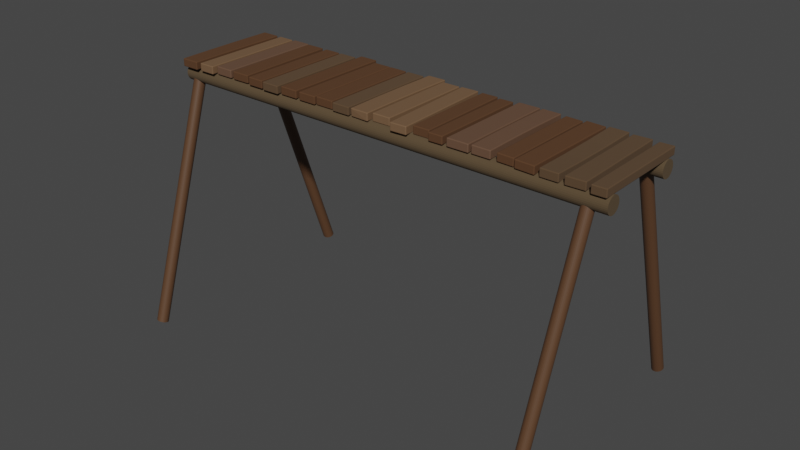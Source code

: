 # Source: Bridge_NoGuard_.blend  (saved by Blender 3.2.14; exported with 4.5.12 LTS)
import bpy
from mathutils import Matrix  # noqa: F401  (used for matrix-valued properties, if any)

bpy.ops.wm.read_factory_settings(use_empty=True)
scene = bpy.context.scene
scene.name = 'Scene'

# ---- collections
col_collection = bpy.data.collections.new('Collection'); scene.collection.children.link(col_collection)

# ---- materials (node trees are filled in below, after node groups)
mat_logsupport = bpy.data.materials.new('LogSupport')
mat_logsupport.use_transparent_shadow = False
mat_planks = bpy.data.materials.new('Planks')
mat_planks.use_transparent_shadow = False
mat_slightold = bpy.data.materials.new('slightold')
mat_slightold.use_transparent_shadow = False
mat_littleold = bpy.data.materials.new('littleold')
mat_littleold.use_transparent_shadow = False
mat_prettyold = bpy.data.materials.new('prettyold')
mat_prettyold.use_transparent_shadow = False
mat_supports = bpy.data.materials.new('Supports')
mat_supports.use_transparent_shadow = False

# ---- material node trees
mat_logsupport.use_nodes = True; mat_logsupport.node_tree.nodes.clear()
_N = mat_logsupport.node_tree.nodes; _L = mat_logsupport.node_tree.links
n0 = _N.new('ShaderNodeBsdfPrincipled'); n0.name = 'Principled BSDF'; n0.location = (10, 300)
n0.distribution = 'GGX'
n0.subsurface_method = 'RANDOM_WALK_SKIN'
n0.inputs[0].default_value = (0.09084, 0.05951, 0.02956, 1.0)
n0.inputs[2].default_value = 1.0
n0.inputs[3].default_value = 1.45
n0.inputs[27].default_value = (0.0, 0.0, 0.0, 1.0)
n0.inputs[28].default_value = 1.0
n1 = _N.new('ShaderNodeOutputMaterial'); n1.name = 'Material Output'; n1.location = (300, 300)
_L.new(n0.outputs[0], n1.inputs[0])
n1.is_active_output = True
mat_planks.use_nodes = True; mat_planks.node_tree.nodes.clear()
_N = mat_planks.node_tree.nodes; _L = mat_planks.node_tree.links
n0 = _N.new('ShaderNodeBsdfPrincipled'); n0.name = 'Principled BSDF'; n0.location = (10, 300)
n0.distribution = 'GGX'
n0.subsurface_method = 'RANDOM_WALK_SKIN'
n0.inputs[0].default_value = (0.09759, 0.04667, 0.02217, 1.0)
n0.inputs[2].default_value = 1.0
n0.inputs[3].default_value = 1.45
n0.inputs[11].default_value = 1.6
n0.inputs[13].default_value = 0.2
n0.inputs[27].default_value = (0.0, 0.0, 0.0, 1.0)
n0.inputs[28].default_value = 1.0
n1 = _N.new('ShaderNodeOutputMaterial'); n1.name = 'Material Output'; n1.location = (300, 300)
_L.new(n0.outputs[0], n1.inputs[0])
n1.is_active_output = True
mat_slightold.use_nodes = True; mat_slightold.node_tree.nodes.clear()
_N = mat_slightold.node_tree.nodes; _L = mat_slightold.node_tree.links
n0 = _N.new('ShaderNodeBsdfPrincipled'); n0.name = 'Principled BSDF'; n0.location = (10, 300)
n0.distribution = 'GGX'
n0.subsurface_method = 'RANDOM_WALK_SKIN'
n0.inputs[0].default_value = (0.1746, 0.0999, 0.05286, 1.0)
n0.inputs[3].default_value = 1.45
n0.inputs[27].default_value = (0.0, 0.0, 0.0, 1.0)
n0.inputs[28].default_value = 1.0
n1 = _N.new('ShaderNodeOutputMaterial'); n1.name = 'Material Output'; n1.location = (300, 300)
_L.new(n0.outputs[0], n1.inputs[0])
n1.is_active_output = True
mat_littleold.use_nodes = True; mat_littleold.node_tree.nodes.clear()
_N = mat_littleold.node_tree.nodes; _L = mat_littleold.node_tree.links
n0 = _N.new('ShaderNodeBsdfPrincipled'); n0.name = 'Principled BSDF'; n0.location = (10, 300)
n0.distribution = 'GGX'
n0.subsurface_method = 'RANDOM_WALK_SKIN'
n0.inputs[0].default_value = (0.1329, 0.07227, 0.04374, 1.0)
n0.inputs[3].default_value = 1.45
n0.inputs[27].default_value = (0.0, 0.0, 0.0, 1.0)
n0.inputs[28].default_value = 1.0
n1 = _N.new('ShaderNodeOutputMaterial'); n1.name = 'Material Output'; n1.location = (300, 300)
_L.new(n0.outputs[0], n1.inputs[0])
n1.is_active_output = True
mat_prettyold.use_nodes = True; mat_prettyold.node_tree.nodes.clear()
_N = mat_prettyold.node_tree.nodes; _L = mat_prettyold.node_tree.links
n0 = _N.new('ShaderNodeBsdfPrincipled'); n0.name = 'Principled BSDF'; n0.location = (10, 300)
n0.distribution = 'GGX'
n0.subsurface_method = 'RANDOM_WALK_SKIN'
n0.inputs[0].default_value = (0.09531, 0.05448, 0.02624, 1.0)
n0.inputs[2].default_value = 1.0
n0.inputs[3].default_value = 1.45
n0.inputs[27].default_value = (0.0, 0.0, 0.0, 1.0)
n0.inputs[28].default_value = 1.0
n1 = _N.new('ShaderNodeOutputMaterial'); n1.name = 'Material Output'; n1.location = (300, 300)
_L.new(n0.outputs[0], n1.inputs[0])
n1.is_active_output = True
mat_supports.use_nodes = True; mat_supports.node_tree.nodes.clear()
_N = mat_supports.node_tree.nodes; _L = mat_supports.node_tree.links
n0 = _N.new('ShaderNodeBsdfPrincipled'); n0.name = 'Principled BSDF'; n0.location = (10, 300)
n0.distribution = 'GGX'
n0.subsurface_method = 'RANDOM_WALK_SKIN'
n0.inputs[0].default_value = (0.09759, 0.04667, 0.02217, 1.0)
n0.inputs[3].default_value = 1.45
n0.inputs[27].default_value = (0.0, 0.0, 0.0, 1.0)
n0.inputs[28].default_value = 1.0
n1 = _N.new('ShaderNodeOutputMaterial'); n1.name = 'Material Output'; n1.location = (300, 300)
_L.new(n0.outputs[0], n1.inputs[0])
n1.is_active_output = True

# ---- world
world_world = bpy.data.worlds.new('World'); scene.world = world_world
world_world.use_nodes = True; world_world.node_tree.nodes.clear()
_N = world_world.node_tree.nodes; _L = world_world.node_tree.links
n0 = _N.new('ShaderNodeOutputWorld'); n0.name = 'World Output'; n0.location = (300, 300)
n1 = _N.new('ShaderNodeBackground'); n1.name = 'Background'; n1.location = (10, 300)
n1.inputs[0].default_value = (0.05088, 0.05088, 0.05088, 1.0)
_L.new(n1.outputs[0], n0.inputs[0])
n0.is_active_output = True
world_world.color = (0.05088, 0.05088, 0.05088)
world_world.use_sun_shadow = False
world_world.sun_shadow_jitter_overblur = 0.0

# ---- meshes
me_cylinder = bpy.data.meshes.new('Cylinder')
me_cylinder.from_pydata([(-1.968e-06, 1.0, -27.06), (2.05e-06, 1.0, 28.16), (0.1951, 0.9808, -27.06), (0.1951, 0.9808, 28.16), (0.3827, 0.9239, -27.06), (0.3827, 0.9239, 28.16), (0.5556, 0.8315, -27.06), (0.5556, 0.8315, 28.16), (0.7071, 0.7071, -27.06), (0.7071, 0.7071, 28.16), (0.8315, 0.5556, -27.06), (0.8315, 0.5556, 28.16), (0.9239, 0.3827, -27.06), (0.9239, 0.3827, 28.16), (0.9808, 0.1951, -27.06), (0.9808, 0.1951, 28.16), (1.0, -4.371e-08, -27.06), (1.0, -4.371e-08, 28.16), (0.9808, -0.1951, -27.06), (0.9808, -0.1951, 28.16), (0.9239, -0.3827, -27.06), (0.9239, -0.3827, 28.16), (0.8315, -0.5556, -27.06), (0.8315, -0.5556, 28.16), (0.7071, -0.7071, -27.06), (0.7071, -0.7071, 28.16), (0.5556, -0.8315, -27.06), (0.5556, -0.8315, 28.16), (0.3827, -0.9239, -27.06), (0.3827, -0.9239, 28.16), (0.1951, -0.9808, -27.06), (0.1951, -0.9808, 28.16), (-2.055e-06, -1.0, -27.06), (1.963e-06, -1.0, 28.16), (-0.1951, -0.9808, -27.06), (-0.1951, -0.9808, 28.16), (-0.3827, -0.9239, -27.06), (-0.3827, -0.9239, 28.16), (-0.5556, -0.8315, -27.06), (-0.5556, -0.8315, 28.16), (-0.7071, -0.7071, -27.06), (-0.7071, -0.7071, 28.16), (-0.8315, -0.5556, -27.06), (-0.8315, -0.5556, 28.16), (-0.9239, -0.3827, -27.06), (-0.9239, -0.3827, 28.16), (-0.9808, -0.1951, -27.06), (-0.9808, -0.1951, 28.16), (-1.0, 1.192e-08, -27.06), (-1.0, 1.192e-08, 28.16), (-0.9808, 0.1951, -27.06), (-0.9808, 0.1951, 28.16), (-0.9239, 0.3827, -27.06), (-0.9239, 0.3827, 28.16), (-0.8315, 0.5556, -27.06), (-0.8315, 0.5556, 28.16), (-0.7071, 0.7071, -27.06), (-0.7071, 0.7071, 28.16), (-0.5556, 0.8315, -27.06), (-0.5556, 0.8315, 28.16), (-0.3827, 0.9239, -27.06), (-0.3827, 0.9239, 28.16), (-0.1951, 0.9808, -27.06), (-0.1951, 0.9808, 28.16)], [], [(0, 1, 3, 2), (2, 3, 5, 4), (4, 5, 7, 6), (6, 7, 9, 8), (8, 9, 11, 10), (10, 11, 13, 12), (12, 13, 15, 14), (14, 15, 17, 16), (16, 17, 19, 18), (18, 19, 21, 20), (20, 21, 23, 22), (22, 23, 25, 24), (24, 25, 27, 26), (26, 27, 29, 28), (28, 29, 31, 30), (30, 31, 33, 32), (32, 33, 35, 34), (34, 35, 37, 36), (36, 37, 39, 38), (38, 39, 41, 40), (40, 41, 43, 42), (42, 43, 45, 44), (44, 45, 47, 46), (46, 47, 49, 48), (48, 49, 51, 50), (50, 51, 53, 52), (52, 53, 55, 54), (54, 55, 57, 56), (56, 57, 59, 58), (58, 59, 61, 60), (3, 1, 63, 61, 59, 57, 55, 53, 51, 49, 47, 45, 43, 41, 39, 37, 35, 33, 31, 29, 27, 25, 23, 21, 19, 17, 15, 13, 11, 9, 7, 5), (60, 61, 63, 62), (62, 63, 1, 0), (0, 2, 4, 6, 8, 10, 12, 14, 16, 18, 20, 22, 24, 26, 28, 30, 32, 34, 36, 38, 40, 42, 44, 46, 48, 50, 52, 54, 56, 58, 60, 62)])
_uv = me_cylinder.uv_layers.new(name='UVMap')
_uv.uv.foreach_set('vector', [1.0, 0.5, 1.0, 1.0, 0.9688, 1.0, 0.9688, 0.5, 0.9688, 0.5, 0.9688, 1.0, 0.9375, 1.0, 0.9375, 0.5, 0.9375, 0.5, 0.9375, 1.0, 0.9062, 1.0, 0.9062, 0.5, 0.9062, 0.5, 0.9062, 1.0, 0.875, 1.0, 0.875, 0.5, 0.875, 0.5, 0.875, 1.0, 0.8438, 1.0, 0.8438, 0.5, 0.8438, 0.5, 0.8438, 1.0, 0.8125, 1.0, 0.8125, 0.5, 0.8125, 0.5, 0.8125, 1.0, 0.7812, 1.0, 0.7812, 0.5, 0.7812, 0.5, 0.7812, 1.0, 0.75, 1.0, 0.75, 0.5, 0.75, 0.5, 0.75, 1.0, 0.7188, 1.0, 0.7188, 0.5, 0.7188, 0.5, 0.7188, 1.0, 0.6875, 1.0, 0.6875, 0.5, 0.6875, 0.5, 0.6875, 1.0, 0.6562, 1.0, 0.6562, 0.5, 0.6562, 0.5, 0.6562, 1.0, 0.625, 1.0, 0.625, 0.5, 0.625, 0.5, 0.625, 1.0, 0.5938, 1.0, 0.5938, 0.5, 0.5938, 0.5, 0.5938, 1.0, 0.5625, 1.0, 0.5625, 0.5, 0.5625, 0.5, 0.5625, 1.0, 0.5312, 1.0, 0.5312, 0.5, 0.5312, 0.5, 0.5312, 1.0, 0.5, 1.0, 0.5, 0.5, 0.5, 0.5, 0.5, 1.0, 0.4688, 1.0, 0.4688, 0.5, 0.4688, 0.5, 0.4688, 1.0, 0.4375, 1.0, 0.4375, 0.5, 0.4375, 0.5, 0.4375, 1.0, 0.4062, 1.0, 0.4062, 0.5, 0.4062, 0.5, 0.4062, 1.0, 0.375, 1.0, 0.375, 0.5, 0.375, 0.5, 0.375, 1.0, 0.3438, 1.0, 0.3438, 0.5, 0.3438, 0.5, 0.3438, 1.0, 0.3125, 1.0, 0.3125, 0.5, 0.3125, 0.5, 0.3125, 1.0, 0.2812, 1.0, 0.2812, 0.5, 0.2812, 0.5, 0.2812, 1.0, 0.25, 1.0, 0.25, 0.5, 0.25, 0.5, 0.25, 1.0, 0.2188, 1.0, 0.2188, 0.5, 0.2188, 0.5, 0.2188, 1.0, 0.1875, 1.0, 0.1875, 0.5, 0.1875, 0.5, 0.1875, 1.0, 0.1562, 1.0, 0.1562, 0.5, 0.1562, 0.5, 0.1562, 1.0, 0.125, 1.0, 0.125, 0.5, 0.125, 0.5, 0.125, 1.0, 0.09375, 1.0, 0.09375, 0.5, 0.09375, 0.5, 0.09375, 1.0, 0.0625, 1.0, 0.0625, 0.5, 0.2968, 0.4854, 0.25, 0.49, 0.2032, 0.4854, 0.1582, 0.4717, 0.1167, 0.4496, 0.08029, 0.4197, 0.05045, 0.3833, 0.02827, 0.3418, 0.01461, 0.2968, 0.01, 0.25, 0.01461, 0.2032, 0.02827, 0.1582, 0.05045, 0.1167, 0.08029, 0.08029, 0.1167, 0.05045, 0.1582, 0.02827, 0.2032, 0.01461, 0.25, 0.01, 0.2968, 0.01461, 0.3418, 0.02827, 0.3833, 0.05045, 0.4197, 0.08029, 0.4496, 0.1167, 0.4717, 0.1582, 0.4854, 0.2032, 0.49, 0.25, 0.4854, 0.2968, 0.4717, 0.3418, 0.4496, 0.3833, 0.4197, 0.4197, 0.3833, 0.4496, 0.3418, 0.4717, 0.0625, 0.5, 0.0625, 1.0, 0.03125, 1.0, 0.03125, 0.5, 0.03125, 0.5, 0.03125, 1.0, 0.0, 1.0, 0.0, 0.5, 0.75, 0.49, 0.7968, 0.4854, 0.8418, 0.4717, 0.8833, 0.4496, 0.9197, 0.4197, 0.9496, 0.3833, 0.9717, 0.3418, 0.9854, 0.2968, 0.99, 0.25, 0.9854, 0.2032, 0.9717, 0.1582, 0.9496, 0.1167, 0.9197, 0.08029, 0.8833, 0.05045, 0.8418, 0.02827, 0.7968, 0.01461, 0.75, 0.01, 0.7032, 0.01461, 0.6582, 0.02827, 0.6167, 0.05045, 0.5803, 0.08029, 0.5504, 0.1167, 0.5283, 0.1582, 0.5146, 0.2032, 0.51, 0.25, 0.5146, 0.2968, 0.5283, 0.3418, 0.5504, 0.3833, 0.5803, 0.4197, 0.6167, 0.4496, 0.6582, 0.4717, 0.7032, 0.4854])
me_cylinder.materials.append(mat_logsupport)
me_cylinder.update()
me_plane = bpy.data.meshes.new('Plane')
me_plane.from_pydata([], [], [])
_uv = me_plane.uv_layers.new(name='UVMap')
_uv.uv.foreach_set('vector', [])
me_plane.update()
me_cube_022 = bpy.data.meshes.new('Cube.022')
me_cube_022.from_pydata([(-1.185, -2.899, -3.227), (-1.185, -2.899, -2.791), (-1.186, 2.815, -3.232), (-1.186, 2.815, -2.797), (-0.4162, -2.899, -3.217), (-0.4162, -2.899, -2.781), (-0.4167, 2.815, -3.219), (-0.4167, 2.815, -2.783), (-25.72, -3.075, -3.216), (-25.72, -3.075, -2.78), (-25.72, 2.815, -3.216), (-25.72, 2.815, -2.78), (-24.69, -3.075, -3.216), (-24.69, -3.075, -2.78), (-24.69, 2.815, -3.216), (-24.69, 2.815, -2.78), (-24.45, -3.019, -3.216), (-24.45, -3.019, -2.78), (-24.45, 2.815, -3.216), (-24.45, 2.815, -2.78), (-23.53, -3.019, -3.216), (-23.53, -3.019, -2.78), (-23.53, 2.815, -3.216), (-23.53, 2.815, -2.78), (-23.4, -2.815, -3.216), (-23.4, -2.815, -2.78), (-23.4, 2.868, -3.216), (-23.4, 2.868, -2.78), (-22.37, -2.815, -3.216), (-22.37, -2.815, -2.78), (-22.36, 2.868, -3.216), (-22.36, 2.868, -2.78), (-22.19, -2.823, -3.216), (-22.19, -2.823, -2.78), (-22.28, 2.807, -3.216), (-22.28, 2.807, -2.78), (-21.16, -2.807, -3.216), (-21.16, -2.807, -2.78), (-21.25, 2.823, -3.216), (-21.25, 2.823, -2.78), (-20.97, -2.893, -3.216), (-20.97, -2.893, -2.78), (-20.97, 2.815, -3.216), (-20.97, 2.815, -2.78), (-20.05, -2.893, -3.216), (-20.05, -2.893, -2.78), (-20.05, 2.815, -3.216), (-20.05, 2.815, -2.78), (-19.92, -2.947, -3.216), (-19.92, -2.947, -2.78), (-19.92, 2.815, -3.216), (-19.92, 2.815, -2.78), (-18.9, -2.947, -3.216), (-18.9, -2.947, -2.78), (-18.9, 2.815, -3.216), (-18.9, 2.815, -2.78), (-18.77, -2.815, -3.216), (-18.77, -2.815, -2.78), (-18.77, 3.152, -3.216), (-18.77, 3.152, -2.78), (-17.74, -2.815, -3.216), (-17.74, -2.815, -2.78), (-17.74, 3.152, -3.216), (-17.74, 3.152, -2.78), (-17.54, -2.815, -3.216), (-17.54, -2.815, -2.78), (-17.54, 2.815, -3.216), (-17.54, 2.815, -2.78), (-16.51, -2.815, -3.216), (-16.51, -2.815, -2.78), (-16.51, 2.815, -3.216), (-16.51, 2.815, -2.78), (-16.46, -2.733, -3.216), (-16.46, -2.733, -2.78), (-16.46, 2.815, -3.216), (-16.46, 2.815, -2.78), (-15.44, -2.733, -3.216), (-15.44, -2.733, -2.78), (-15.45, 2.815, -3.216), (-15.45, 2.815, -2.78), (-15.32, -2.834, -3.216), (-15.32, -2.834, -2.78), (-15.32, 2.815, -3.216), (-15.32, 2.815, -2.78), (-14.3, -2.834, -3.216), (-14.3, -2.834, -2.78), (-14.31, 2.815, -3.216), (-14.31, 2.815, -2.78), (-14.17, -2.775, -3.216), (-14.17, -2.815, -2.78), (-14.17, 3.067, -3.216), (-14.17, 3.067, -2.78), (-13.14, -2.815, -3.216), (-13.14, -2.815, -2.78), (-13.14, 3.067, -3.216), (-13.14, 3.067, -2.78), (-12.99, -2.62, -3.212), (-12.99, -2.62, -2.784), (-13.04, 2.761, -3.212), (-13.04, 2.761, -2.784), (-11.97, -2.61, -3.212), (-11.97, -2.61, -2.784), (-12.02, 2.77, -3.212), (-12.02, 2.77, -2.784), (-11.64, -2.987, -3.216), (-11.64, -2.987, -2.78), (-11.9, 2.795, -3.216), (-11.9, 2.795, -2.78), (-10.71, -2.953, -3.216), (-10.71, -2.953, -2.78), (-10.92, 2.83, -3.216), (-10.92, 2.83, -2.78), (-10.58, -2.625, -3.216), (-10.58, -2.625, -2.78), (-10.65, 2.774, -3.216), (-10.65, 2.774, -2.78), (-9.662, -2.612, -3.215), (-9.662, -2.612, -2.78), (-9.739, 2.787, -3.215), (-9.739, 2.787, -2.779), (-9.559, -2.815, -3.215), (-9.559, -2.815, -2.779), (-9.639, 2.649, -3.214), (-9.559, 2.677, -2.778), (-8.764, -2.815, -3.205), (-8.764, -2.815, -2.769), (-8.764, 2.677, -3.202), (-8.764, 2.677, -2.766), (-8.538, -2.815, -3.203), (-8.538, -2.815, -2.768), (-8.538, 2.815, -3.203), (-8.538, 2.815, -2.767), (-7.346, -2.815, -3.197), (-7.346, -2.815, -2.761), (-7.346, 2.815, -3.196), (-7.346, 2.815, -2.76), (-7.218, -2.775, -3.196), (-7.218, -2.775, -2.76), (-7.218, 2.815, -3.196), (-7.218, 2.815, -2.76), (-6.192, -2.775, -3.196), (-6.192, -2.775, -2.761), (-6.192, 2.815, -3.197), (-6.192, 2.815, -2.762), (-5.891, -2.746, -3.192), (-5.891, -2.746, -2.767), (-5.891, 2.746, -3.192), (-5.891, 2.746, -2.767), (-5.014, -2.746, -3.213), (-5.014, -2.746, -2.788), (-5.015, 2.746, -3.217), (-4.991, 2.751, -2.793), (-4.944, -2.811, -3.223), (-4.944, -2.811, -2.788), (-4.889, 2.899, -3.228), (-4.889, 2.899, -2.792), (-3.921, -2.821, -3.245), (-3.921, -2.821, -2.809), (-3.865, 2.889, -3.249), (-3.865, 2.889, -2.813), (-3.694, -2.815, -3.246), (-3.694, -2.815, -2.81), (-3.761, 2.986, -3.246), (-3.761, 2.986, -2.811), (-2.735, -2.815, -3.246), (-2.735, -2.815, -2.811), (-2.735, 2.986, -3.246), (-2.735, 2.986, -2.811), (-2.464, -2.823, -3.245), (-2.464, -2.823, -2.81), (-2.506, 2.883, -3.25), (-2.506, 2.883, -2.814), (-1.434, -2.807, -3.233), (-1.434, -2.807, -2.797), (-1.525, 2.899, -3.237), (-1.525, 2.899, -2.801), (-3.753, 1.052, -3.29), (-3.731, -0.8816, -3.29), (-3.731, -0.8816, -2.855), (-3.753, 1.052, -2.854), (-2.749, -0.8816, -3.298), (-2.749, 1.052, -3.298), (-2.749, 1.052, -2.863), (-2.749, -0.8816, -2.863), (-7.218, 0.9517, -3.166), (-7.218, -0.9117, -3.166), (-7.218, -0.9117, -2.73), (-7.218, 0.9517, -2.73), (-6.192, -0.9117, -3.167), (-6.192, 0.9517, -3.167), (-6.192, 0.9517, -2.732), (-6.192, -0.9117, -2.732), (-14.21, 1.12, -3.216), (-14.21, -0.8278, -3.216), (-14.21, -0.8545, -2.78), (-14.21, 1.106, -2.78), (-13.18, -0.8545, -3.216), (-13.18, 1.106, -3.216), (-13.18, 1.106, -2.78), (-13.18, -0.8545, -2.78), (-25.75, 0.8518, -3.216), (-25.75, -1.111, -3.216), (-25.75, -1.111, -2.78), (-25.75, 0.8518, -2.78), (-24.72, -1.111, -3.216), (-24.72, 0.8518, -3.216), (-24.72, 0.8518, -2.78), (-24.72, -1.111, -2.78), (-7.218, -1.533, -3.176), (-7.218, -2.154, -3.186), (-6.192, -1.533, -2.741), (-6.192, -2.154, -2.751), (-7.218, -2.154, -2.75), (-7.218, -1.533, -2.74), (-6.192, -2.154, -3.187), (-6.192, -1.533, -3.177)], [], [(0, 1, 3, 2), (2, 3, 7, 6), (6, 7, 5, 4), (4, 5, 1, 0), (2, 6, 4, 0), (7, 3, 1, 5), (200, 203, 11, 10), (10, 11, 15, 14), (204, 207, 13, 12), (12, 13, 9, 8), (201, 204, 12, 8), (207, 202, 9, 13), (16, 17, 19, 18), (18, 19, 23, 22), (22, 23, 21, 20), (20, 21, 17, 16), (18, 22, 20, 16), (23, 19, 17, 21), (24, 25, 27, 26), (26, 27, 31, 30), (30, 31, 29, 28), (28, 29, 25, 24), (26, 30, 28, 24), (31, 27, 25, 29), (32, 33, 35, 34), (34, 35, 39, 38), (38, 39, 37, 36), (36, 37, 33, 32), (34, 38, 36, 32), (39, 35, 33, 37), (40, 41, 43, 42), (42, 43, 47, 46), (46, 47, 45, 44), (44, 45, 41, 40), (42, 46, 44, 40), (47, 43, 41, 45), (48, 49, 51, 50), (50, 51, 55, 54), (54, 55, 53, 52), (52, 53, 49, 48), (50, 54, 52, 48), (55, 51, 49, 53), (56, 57, 59, 58), (58, 59, 63, 62), (62, 63, 61, 60), (60, 61, 57, 56), (58, 62, 60, 56), (63, 59, 57, 61), (64, 65, 67, 66), (66, 67, 71, 70), (70, 71, 69, 68), (68, 69, 65, 64), (66, 70, 68, 64), (71, 67, 65, 69), (72, 73, 75, 74), (74, 75, 79, 78), (78, 79, 77, 76), (76, 77, 73, 72), (74, 78, 76, 72), (79, 75, 73, 77), (80, 81, 83, 82), (82, 83, 87, 86), (86, 87, 85, 84), (84, 85, 81, 80), (82, 86, 84, 80), (87, 83, 81, 85), (192, 195, 91, 90), (90, 91, 95, 94), (196, 199, 93, 92), (92, 93, 89, 88), (193, 196, 92, 88), (199, 194, 89, 93), (96, 97, 99, 98), (98, 99, 103, 102), (102, 103, 101, 100), (100, 101, 97, 96), (98, 102, 100, 96), (103, 99, 97, 101), (104, 105, 107, 106), (106, 107, 111, 110), (110, 111, 109, 108), (108, 109, 105, 104), (106, 110, 108, 104), (111, 107, 105, 109), (112, 113, 115, 114), (114, 115, 119, 118), (118, 119, 117, 116), (116, 117, 113, 112), (114, 118, 116, 112), (119, 115, 113, 117), (120, 121, 123, 122), (122, 123, 127, 126), (126, 127, 125, 124), (124, 125, 121, 120), (122, 126, 124, 120), (127, 123, 121, 125), (128, 129, 131, 130), (130, 131, 135, 134), (134, 135, 133, 132), (132, 133, 129, 128), (130, 134, 132, 128), (135, 131, 129, 133), (184, 187, 139, 138), (138, 139, 143, 142), (214, 211, 141, 140), (140, 141, 137, 136), (209, 214, 140, 136), (211, 212, 137, 141), (144, 145, 147, 146), (146, 147, 151, 150), (150, 151, 149, 148), (148, 149, 145, 144), (146, 150, 148, 144), (151, 147, 145, 149), (152, 153, 155, 154), (154, 155, 159, 158), (158, 159, 157, 156), (156, 157, 153, 152), (154, 158, 156, 152), (159, 155, 153, 157), (176, 179, 163, 162), (162, 163, 167, 166), (180, 183, 165, 164), (164, 165, 161, 160), (177, 180, 164, 160), (183, 178, 161, 165), (168, 169, 171, 170), (170, 171, 175, 174), (174, 175, 173, 172), (172, 173, 169, 168), (170, 174, 172, 168), (175, 171, 169, 173), (167, 163, 179, 182), (182, 179, 178, 183), (162, 166, 181, 176), (176, 181, 180, 177), (166, 167, 182, 181), (181, 182, 183, 180), (160, 161, 178, 177), (177, 178, 179, 176), (143, 139, 187, 190), (190, 187, 186, 191), (138, 142, 189, 184), (184, 189, 188, 185), (142, 143, 190, 189), (189, 190, 191, 188), (208, 213, 186, 185), (185, 186, 187, 184), (95, 91, 195, 198), (198, 195, 194, 199), (90, 94, 197, 192), (192, 197, 196, 193), (94, 95, 198, 197), (197, 198, 199, 196), (88, 89, 194, 193), (193, 194, 195, 192), (15, 11, 203, 206), (206, 203, 202, 207), (10, 14, 205, 200), (200, 205, 204, 201), (14, 15, 206, 205), (205, 206, 207, 204), (8, 9, 202, 201), (201, 202, 203, 200), (136, 137, 212, 209), (209, 212, 213, 208), (191, 186, 213, 210), (210, 213, 212, 211), (185, 188, 215, 208), (208, 215, 214, 209), (188, 191, 210, 215), (215, 210, 211, 214)])
me_cube_022.polygons.foreach_set('material_index', [3, 3, 3, 3, 3, 3, 0, 0, 0, 0, 0, 0, 1, 1, 1, 1, 1, 1, 2, 2, 2, 2, 2, 2, 0, 0, 0, 0, 0, 0, 0, 0, 0, 0, 0, 0, 3, 3, 3, 3, 3, 3, 0, 0, 0, 0, 0, 0, 0, 0, 0, 0, 0, 0, 0, 0, 0, 0, 0, 0, 3, 3, 3, 3, 3, 3, 0, 1, 1, 1, 1, 1, 1, 1, 1, 1, 1, 1, 1, 1, 1, 1, 1, 1, 0, 0, 0, 0, 0, 0, 0, 0, 0, 0, 0, 0, 2, 2, 2, 2, 2, 2, 2, 2, 2, 2, 2, 2, 0, 0, 0, 0, 0, 0, 0, 0, 0, 0, 0, 0, 0, 3, 3, 3, 3, 3, 3, 3, 3, 3, 3, 3, 3, 3, 3, 3, 3, 3, 3, 3, 2, 2, 2, 2, 2, 2, 2, 2, 1, 1, 1, 1, 1, 1, 0, 1, 0, 0, 0, 0, 0, 0, 0, 0, 2, 2, 2, 2, 2, 2, 2, 2])
_uv = me_cube_022.uv_layers.new(name='UVMap')
_uv.uv.foreach_set('vector', [0.375, 0.0, 0.625, 0.0, 0.625, 0.25, 0.375, 0.25, 0.375, 0.25, 0.625, 0.25, 0.625, 0.5, 0.375, 0.5, 0.375, 0.5, 0.625, 0.5, 0.625, 0.75, 0.375, 0.75, 0.375, 0.75, 0.625, 0.75, 0.625, 1.0, 0.375, 1.0, 0.125, 0.5, 0.375, 0.5, 0.375, 0.75, 0.125, 0.75, 0.625, 0.5, 0.875, 0.5, 0.875, 0.75, 0.625, 0.75, 0.375, 0.1667, 0.625, 0.1667, 0.625, 0.25, 0.375, 0.25, 0.375, 0.25, 0.625, 0.25, 0.625, 0.5, 0.375, 0.5, 0.375, 0.6667, 0.625, 0.6667, 0.625, 0.75, 0.375, 0.75, 0.375, 0.75, 0.625, 0.75, 0.625, 1.0, 0.375, 1.0, 0.125, 0.6667, 0.375, 0.6667, 0.375, 0.75, 0.125, 0.75, 0.625, 0.6667, 0.875, 0.6667, 0.875, 0.75, 0.625, 0.75, 0.375, 0.0, 0.625, 0.0, 0.625, 0.25, 0.375, 0.25, 0.375, 0.25, 0.625, 0.25, 0.625, 0.5, 0.375, 0.5, 0.375, 0.5, 0.625, 0.5, 0.625, 0.75, 0.375, 0.75, 0.375, 0.75, 0.625, 0.75, 0.625, 1.0, 0.375, 1.0, 0.125, 0.5, 0.375, 0.5, 0.375, 0.75, 0.125, 0.75, 0.625, 0.5, 0.875, 0.5, 0.875, 0.75, 0.625, 0.75, 0.375, 0.0, 0.625, 0.0, 0.625, 0.25, 0.375, 0.25, 0.375, 0.25, 0.625, 0.25, 0.625, 0.5, 0.375, 0.5, 0.375, 0.5, 0.625, 0.5, 0.625, 0.75, 0.375, 0.75, 0.375, 0.75, 0.625, 0.75, 0.625, 1.0, 0.375, 1.0, 0.125, 0.5, 0.375, 0.5, 0.375, 0.75, 0.125, 0.75, 0.625, 0.5, 0.875, 0.5, 0.875, 0.75, 0.625, 0.75, 0.375, 0.0, 0.625, 0.0, 0.625, 0.25, 0.375, 0.25, 0.375, 0.25, 0.625, 0.25, 0.625, 0.5, 0.375, 0.5, 0.375, 0.5, 0.625, 0.5, 0.625, 0.75, 0.375, 0.75, 0.375, 0.75, 0.625, 0.75, 0.625, 1.0, 0.375, 1.0, 0.125, 0.5, 0.375, 0.5, 0.375, 0.75, 0.125, 0.75, 0.625, 0.5, 0.875, 0.5, 0.875, 0.75, 0.625, 0.75, 0.375, 0.0, 0.625, 0.0, 0.625, 0.25, 0.375, 0.25, 0.375, 0.25, 0.625, 0.25, 0.625, 0.5, 0.375, 0.5, 0.375, 0.5, 0.625, 0.5, 0.625, 0.75, 0.375, 0.75, 0.375, 0.75, 0.625, 0.75, 0.625, 1.0, 0.375, 1.0, 0.125, 0.5, 0.375, 0.5, 0.375, 0.75, 0.125, 0.75, 0.625, 0.5, 0.875, 0.5, 0.875, 0.75, 0.625, 0.75, 0.375, 0.0, 0.625, 0.0, 0.625, 0.25, 0.375, 0.25, 0.375, 0.25, 0.625, 0.25, 0.625, 0.5, 0.375, 0.5, 0.375, 0.5, 0.625, 0.5, 0.625, 0.75, 0.375, 0.75, 0.375, 0.75, 0.625, 0.75, 0.625, 1.0, 0.375, 1.0, 0.125, 0.5, 0.375, 0.5, 0.375, 0.75, 0.125, 0.75, 0.625, 0.5, 0.875, 0.5, 0.875, 0.75, 0.625, 0.75, 0.375, 0.0, 0.625, 0.0, 0.625, 0.25, 0.375, 0.25, 0.375, 0.25, 0.625, 0.25, 0.625, 0.5, 0.375, 0.5, 0.375, 0.5, 0.625, 0.5, 0.625, 0.75, 0.375, 0.75, 0.375, 0.75, 0.625, 0.75, 0.625, 1.0, 0.375, 1.0, 0.125, 0.5, 0.375, 0.5, 0.375, 0.75, 0.125, 0.75, 0.625, 0.5, 0.875, 0.5, 0.875, 0.75, 0.625, 0.75, 0.375, 0.0, 0.625, 0.0, 0.625, 0.25, 0.375, 0.25, 0.375, 0.25, 0.625, 0.25, 0.625, 0.5, 0.375, 0.5, 0.375, 0.5, 0.625, 0.5, 0.625, 0.75, 0.375, 0.75, 0.375, 0.75, 0.625, 0.75, 0.625, 1.0, 0.375, 1.0, 0.125, 0.5, 0.375, 0.5, 0.375, 0.75, 0.125, 0.75, 0.625, 0.5, 0.875, 0.5, 0.875, 0.75, 0.625, 0.75, 0.375, 0.0, 0.625, 0.0, 0.625, 0.25, 0.375, 0.25, 0.375, 0.25, 0.625, 0.25, 0.625, 0.5, 0.375, 0.5, 0.375, 0.5, 0.625, 0.5, 0.625, 0.75, 0.375, 0.75, 0.375, 0.75, 0.625, 0.75, 0.625, 1.0, 0.375, 1.0, 0.125, 0.5, 0.375, 0.5, 0.375, 0.75, 0.125, 0.75, 0.625, 0.5, 0.875, 0.5, 0.875, 0.75, 0.625, 0.75, 0.375, 0.0, 0.625, 0.0, 0.625, 0.25, 0.375, 0.25, 0.375, 0.25, 0.625, 0.25, 0.625, 0.5, 0.375, 0.5, 0.375, 0.5, 0.625, 0.5, 0.625, 0.75, 0.375, 0.75, 0.375, 0.75, 0.625, 0.75, 0.625, 1.0, 0.375, 1.0, 0.125, 0.5, 0.375, 0.5, 0.375, 0.75, 0.125, 0.75, 0.625, 0.5, 0.875, 0.5, 0.875, 0.75, 0.625, 0.75, 0.375, 0.1667, 0.625, 0.1667, 0.625, 0.25, 0.375, 0.25, 0.375, 0.25, 0.625, 0.25, 0.625, 0.5, 0.375, 0.5, 0.375, 0.6667, 0.625, 0.6667, 0.625, 0.75, 0.375, 0.75, 0.375, 0.75, 0.625, 0.75, 0.625, 1.0, 0.375, 1.0, 0.125, 0.6667, 0.375, 0.6667, 0.375, 0.75, 0.125, 0.75, 0.625, 0.6667, 0.875, 0.6667, 0.875, 0.75, 0.625, 0.75, 0.375, 0.0, 0.625, 0.0, 0.625, 0.25, 0.375, 0.25, 0.375, 0.25, 0.625, 0.25, 0.625, 0.5, 0.375, 0.5, 0.375, 0.5, 0.625, 0.5, 0.625, 0.75, 0.375, 0.75, 0.375, 0.75, 0.625, 0.75, 0.625, 1.0, 0.375, 1.0, 0.125, 0.5, 0.375, 0.5, 0.375, 0.75, 0.125, 0.75, 0.625, 0.5, 0.875, 0.5, 0.875, 0.75, 0.625, 0.75, 0.375, 0.0, 0.625, 0.0, 0.625, 0.25, 0.375, 0.25, 0.375, 0.25, 0.625, 0.25, 0.625, 0.5, 0.375, 0.5, 0.375, 0.5, 0.625, 0.5, 0.625, 0.75, 0.375, 0.75, 0.375, 0.75, 0.625, 0.75, 0.625, 1.0, 0.375, 1.0, 0.125, 0.5, 0.375, 0.5, 0.375, 0.75, 0.125, 0.75, 0.625, 0.5, 0.875, 0.5, 0.875, 0.75, 0.625, 0.75, 0.375, 0.0, 0.625, 0.0, 0.625, 0.25, 0.375, 0.25, 0.375, 0.25, 0.625, 0.25, 0.625, 0.5, 0.375, 0.5, 0.375, 0.5, 0.625, 0.5, 0.625, 0.75, 0.375, 0.75, 0.375, 0.75, 0.625, 0.75, 0.625, 1.0, 0.375, 1.0, 0.125, 0.5, 0.375, 0.5, 0.375, 0.75, 0.125, 0.75, 0.625, 0.5, 0.875, 0.5, 0.875, 0.75, 0.625, 0.75, 0.375, 0.0, 0.625, 0.0, 0.625, 0.25, 0.375, 0.25, 0.375, 0.25, 0.625, 0.25, 0.625, 0.5, 0.375, 0.5, 0.375, 0.5, 0.625, 0.5, 0.625, 0.75, 0.375, 0.75, 0.375, 0.75, 0.625, 0.75, 0.625, 1.0, 0.375, 1.0, 0.125, 0.5, 0.375, 0.5, 0.375, 0.75, 0.125, 0.75, 0.625, 0.5, 0.875, 0.5, 0.875, 0.75, 0.625, 0.75, 0.375, 0.0, 0.625, 0.0, 0.625, 0.25, 0.375, 0.25, 0.375, 0.25, 0.625, 0.25, 0.625, 0.5, 0.375, 0.5, 0.375, 0.5, 0.625, 0.5, 0.625, 0.75, 0.375, 0.75, 0.375, 0.75, 0.625, 0.75, 0.625, 1.0, 0.375, 1.0, 0.125, 0.5, 0.375, 0.5, 0.375, 0.75, 0.125, 0.75, 0.625, 0.5, 0.875, 0.5, 0.875, 0.75, 0.625, 0.75, 0.375, 0.1667, 0.625, 0.1667, 0.625, 0.25, 0.375, 0.25, 0.375, 0.25, 0.625, 0.25, 0.625, 0.5, 0.375, 0.5, 0.375, 0.7222, 0.625, 0.7222, 0.625, 0.75, 0.375, 0.75, 0.375, 0.75, 0.625, 0.75, 0.625, 1.0, 0.375, 1.0, 0.125, 0.7222, 0.375, 0.7222, 0.375, 0.75, 0.125, 0.75, 0.625, 0.7222, 0.875, 0.7222, 0.875, 0.75, 0.625, 0.75, 0.375, 0.0, 0.625, 0.0, 0.625, 0.25, 0.375, 0.25, 0.375, 0.25, 0.625, 0.25, 0.625, 0.5, 0.375, 0.5, 0.375, 0.5, 0.625, 0.5, 0.625, 0.75, 0.375, 0.75, 0.375, 0.75, 0.625, 0.75, 0.625, 1.0, 0.375, 1.0, 0.125, 0.5, 0.375, 0.5, 0.375, 0.75, 0.125, 0.75, 0.625, 0.5, 0.875, 0.5, 0.875, 0.75, 0.625, 0.75, 0.375, 0.0, 0.625, 0.0, 0.625, 0.25, 0.375, 0.25, 0.375, 0.25, 0.625, 0.25, 0.625, 0.5, 0.375, 0.5, 0.375, 0.5, 0.625, 0.5, 0.625, 0.75, 0.375, 0.75, 0.375, 0.75, 0.625, 0.75, 0.625, 1.0, 0.375, 1.0, 0.125, 0.5, 0.375, 0.5, 0.375, 0.75, 0.125, 0.75, 0.625, 0.5, 0.875, 0.5, 0.875, 0.75, 0.625, 0.75, 0.375, 0.1667, 0.625, 0.1667, 0.625, 0.25, 0.375, 0.25, 0.375, 0.25, 0.625, 0.25, 0.625, 0.5, 0.375, 0.5, 0.375, 0.6667, 0.625, 0.6667, 0.625, 0.75, 0.375, 0.75, 0.375, 0.75, 0.625, 0.75, 0.625, 1.0, 0.375, 1.0, 0.125, 0.6667, 0.375, 0.6667, 0.375, 0.75, 0.125, 0.75, 0.625, 0.6667, 0.875, 0.6667, 0.875, 0.75, 0.625, 0.75, 0.375, 0.0, 0.625, 0.0, 0.625, 0.25, 0.375, 0.25, 0.375, 0.25, 0.625, 0.25, 0.625, 0.5, 0.375, 0.5, 0.375, 0.5, 0.625, 0.5, 0.625, 0.75, 0.375, 0.75, 0.375, 0.75, 0.625, 0.75, 0.625, 1.0, 0.375, 1.0, 0.125, 0.5, 0.375, 0.5, 0.375, 0.75, 0.125, 0.75, 0.625, 0.5, 0.875, 0.5, 0.875, 0.75, 0.625, 0.75, 0.625, 0.5, 0.875, 0.5, 0.875, 0.5833, 0.625, 0.5833, 0.625, 0.5833, 0.875, 0.5833, 0.875, 0.6667, 0.625, 0.6667, 0.125, 0.5, 0.375, 0.5, 0.375, 0.5833, 0.125, 0.5833, 0.125, 0.5833, 0.375, 0.5833, 0.375, 0.6667, 0.125, 0.6667, 0.375, 0.5, 0.625, 0.5, 0.625, 0.5833, 0.375, 0.5833, 0.375, 0.5833, 0.625, 0.5833, 0.625, 0.6667, 0.375, 0.6667, 0.375, 0.0, 0.625, 0.0, 0.625, 0.08333, 0.375, 0.08333, 0.375, 0.08333, 0.625, 0.08333, 0.625, 0.1667, 0.375, 0.1667, 0.625, 0.5, 0.875, 0.5, 0.875, 0.5833, 0.625, 0.5833, 0.625, 0.5833, 0.875, 0.5833, 0.875, 0.6667, 0.625, 0.6667, 0.125, 0.5, 0.375, 0.5, 0.375, 0.5833, 0.125, 0.5833, 0.125, 0.5833, 0.375, 0.5833, 0.375, 0.6667, 0.125, 0.6667, 0.375, 0.5, 0.625, 0.5, 0.625, 0.5833, 0.375, 0.5833, 0.375, 0.5833, 0.625, 0.5833, 0.625, 0.6667, 0.375, 0.6667, 0.375, 0.05556, 0.625, 0.05556, 0.625, 0.08333, 0.375, 0.08333, 0.375, 0.08333, 0.625, 0.08333, 0.625, 0.1667, 0.375, 0.1667, 0.625, 0.5, 0.875, 0.5, 0.875, 0.5833, 0.625, 0.5833, 0.625, 0.5833, 0.875, 0.5833, 0.875, 0.6667, 0.625, 0.6667, 0.125, 0.5, 0.375, 0.5, 0.375, 0.5833, 0.125, 0.5833, 0.125, 0.5833, 0.375, 0.5833, 0.375, 0.6667, 0.125, 0.6667, 0.375, 0.5, 0.625, 0.5, 0.625, 0.5833, 0.375, 0.5833, 0.375, 0.5833, 0.625, 0.5833, 0.625, 0.6667, 0.375, 0.6667, 0.375, 0.0, 0.625, 0.0, 0.625, 0.08333, 0.375, 0.08333, 0.375, 0.08333, 0.625, 0.08333, 0.625, 0.1667, 0.375, 0.1667, 0.625, 0.5, 0.875, 0.5, 0.875, 0.5833, 0.625, 0.5833, 0.625, 0.5833, 0.875, 0.5833, 0.875, 0.6667, 0.625, 0.6667, 0.125, 0.5, 0.375, 0.5, 0.375, 0.5833, 0.125, 0.5833, 0.125, 0.5833, 0.375, 0.5833, 0.375, 0.6667, 0.125, 0.6667, 0.375, 0.5, 0.625, 0.5, 0.625, 0.5833, 0.375, 0.5833, 0.375, 0.5833, 0.625, 0.5833, 0.625, 0.6667, 0.375, 0.6667, 0.375, 0.0, 0.625, 0.0, 0.625, 0.08333, 0.375, 0.08333, 0.375, 0.08333, 0.625, 0.08333, 0.625, 0.1667, 0.375, 0.1667, 0.375, 0.0, 0.625, 0.0, 0.625, 0.02778, 0.375, 0.02778, 0.375, 0.02778, 0.625, 0.02778, 0.625, 0.05556, 0.375, 0.05556, 0.625, 0.6667, 0.875, 0.6667, 0.875, 0.6944, 0.625, 0.6944, 0.625, 0.6944, 0.875, 0.6944, 0.875, 0.7222, 0.625, 0.7222, 0.125, 0.6667, 0.375, 0.6667, 0.375, 0.6944, 0.125, 0.6944, 0.125, 0.6944, 0.375, 0.6944, 0.375, 0.7222, 0.125, 0.7222, 0.375, 0.6667, 0.625, 0.6667, 0.625, 0.6944, 0.375, 0.6944, 0.375, 0.6944, 0.625, 0.6944, 0.625, 0.7222, 0.375, 0.7222])
me_cube_022.materials.append(mat_planks)
me_cube_022.materials.append(mat_slightold)
me_cube_022.materials.append(mat_littleold)
me_cube_022.materials.append(mat_prettyold)
me_cube_022.update()
me_cylinder_002 = bpy.data.meshes.new('Cylinder.002')
me_cylinder_002.from_pydata([(3.919, 14.62, -38.53), (0.0, 1.226, 1.344), (4.114, 14.61, -38.54), (0.1951, 1.207, 1.339), (4.302, 14.55, -38.55), (0.3827, 1.153, 1.323), (4.475, 14.46, -38.58), (0.5556, 1.064, 1.298), (4.626, 14.34, -38.61), (0.7071, 0.9444, 1.263), (4.75, 14.2, -38.66), (0.8315, 0.7988, 1.221), (4.843, 14.03, -38.7), (0.9239, 0.6328, 1.173), (4.9, 13.85, -38.76), (0.9808, 0.4526, 1.121), (4.919, 13.66, -38.81), (1.0, 0.2652, 1.066), (4.9, 13.48, -38.86), (0.9808, 0.07775, 1.012), (4.843, 13.3, -38.92), (0.9239, -0.1025, 0.9601), (4.75, 13.13, -38.97), (0.8315, -0.2685, 0.912), (4.626, 12.98, -39.01), (0.7071, -0.4141, 0.8699), (4.475, 12.86, -39.04), (0.5556, -0.5336, 0.8353), (4.302, 12.78, -39.07), (0.3827, -0.6223, 0.8096), (4.114, 12.72, -39.08), (0.1951, -0.677, 0.7938), (3.919, 12.7, -39.09), (-8.742e-08, -0.6954, 0.7885), (3.724, 12.72, -39.08), (-0.1951, -0.677, 0.7938), (3.536, 12.78, -39.07), (-0.3827, -0.6223, 0.8096), (3.363, 12.86, -39.04), (-0.5556, -0.5336, 0.8353), (3.212, 12.98, -39.01), (-0.7071, -0.4141, 0.8699), (3.088, 13.13, -38.97), (-0.8315, -0.2685, 0.912), (2.995, 13.3, -38.92), (-0.9239, -0.1025, 0.9601), (2.938, 13.48, -38.86), (-0.9808, 0.07775, 1.012), (2.919, 13.66, -38.81), (-1.0, 0.2652, 1.066), (2.938, 13.85, -38.76), (-0.9808, 0.4526, 1.121), (2.995, 14.03, -38.7), (-0.9239, 0.6328, 1.173), (3.088, 14.2, -38.66), (-0.8315, 0.7988, 1.221), (3.212, 14.34, -38.61), (-0.7071, 0.9444, 1.263), (3.363, 14.46, -38.58), (-0.5556, 1.064, 1.298), (3.536, 14.55, -38.55), (-0.3827, 1.153, 1.323), (3.724, 14.61, -38.54), (-0.1951, 1.207, 1.339)], [], [(0, 1, 3, 2), (2, 3, 5, 4), (4, 5, 7, 6), (6, 7, 9, 8), (8, 9, 11, 10), (10, 11, 13, 12), (12, 13, 15, 14), (14, 15, 17, 16), (16, 17, 19, 18), (18, 19, 21, 20), (20, 21, 23, 22), (22, 23, 25, 24), (24, 25, 27, 26), (26, 27, 29, 28), (28, 29, 31, 30), (30, 31, 33, 32), (32, 33, 35, 34), (34, 35, 37, 36), (36, 37, 39, 38), (38, 39, 41, 40), (40, 41, 43, 42), (42, 43, 45, 44), (44, 45, 47, 46), (46, 47, 49, 48), (48, 49, 51, 50), (50, 51, 53, 52), (52, 53, 55, 54), (54, 55, 57, 56), (56, 57, 59, 58), (58, 59, 61, 60), (3, 1, 63, 61, 59, 57, 55, 53, 51, 49, 47, 45, 43, 41, 39, 37, 35, 33, 31, 29, 27, 25, 23, 21, 19, 17, 15, 13, 11, 9, 7, 5), (60, 61, 63, 62), (62, 63, 1, 0), (0, 2, 4, 6, 8, 10, 12, 14, 16, 18, 20, 22, 24, 26, 28, 30, 32, 34, 36, 38, 40, 42, 44, 46, 48, 50, 52, 54, 56, 58, 60, 62)])
_uv = me_cylinder_002.uv_layers.new(name='UVMap')
_uv.uv.foreach_set('vector', [1.0, 0.5, 1.0, 1.0, 0.9688, 1.0, 0.9688, 0.5, 0.9688, 0.5, 0.9688, 1.0, 0.9375, 1.0, 0.9375, 0.5, 0.9375, 0.5, 0.9375, 1.0, 0.9062, 1.0, 0.9062, 0.5, 0.9062, 0.5, 0.9062, 1.0, 0.875, 1.0, 0.875, 0.5, 0.875, 0.5, 0.875, 1.0, 0.8438, 1.0, 0.8438, 0.5, 0.8438, 0.5, 0.8438, 1.0, 0.8125, 1.0, 0.8125, 0.5, 0.8125, 0.5, 0.8125, 1.0, 0.7812, 1.0, 0.7812, 0.5, 0.7812, 0.5, 0.7812, 1.0, 0.75, 1.0, 0.75, 0.5, 0.75, 0.5, 0.75, 1.0, 0.7188, 1.0, 0.7188, 0.5, 0.7188, 0.5, 0.7188, 1.0, 0.6875, 1.0, 0.6875, 0.5, 0.6875, 0.5, 0.6875, 1.0, 0.6562, 1.0, 0.6562, 0.5, 0.6562, 0.5, 0.6562, 1.0, 0.625, 1.0, 0.625, 0.5, 0.625, 0.5, 0.625, 1.0, 0.5938, 1.0, 0.5938, 0.5, 0.5938, 0.5, 0.5938, 1.0, 0.5625, 1.0, 0.5625, 0.5, 0.5625, 0.5, 0.5625, 1.0, 0.5312, 1.0, 0.5312, 0.5, 0.5312, 0.5, 0.5312, 1.0, 0.5, 1.0, 0.5, 0.5, 0.5, 0.5, 0.5, 1.0, 0.4688, 1.0, 0.4688, 0.5, 0.4688, 0.5, 0.4688, 1.0, 0.4375, 1.0, 0.4375, 0.5, 0.4375, 0.5, 0.4375, 1.0, 0.4062, 1.0, 0.4062, 0.5, 0.4062, 0.5, 0.4062, 1.0, 0.375, 1.0, 0.375, 0.5, 0.375, 0.5, 0.375, 1.0, 0.3438, 1.0, 0.3438, 0.5, 0.3438, 0.5, 0.3438, 1.0, 0.3125, 1.0, 0.3125, 0.5, 0.3125, 0.5, 0.3125, 1.0, 0.2812, 1.0, 0.2812, 0.5, 0.2812, 0.5, 0.2812, 1.0, 0.25, 1.0, 0.25, 0.5, 0.25, 0.5, 0.25, 1.0, 0.2188, 1.0, 0.2188, 0.5, 0.2188, 0.5, 0.2188, 1.0, 0.1875, 1.0, 0.1875, 0.5, 0.1875, 0.5, 0.1875, 1.0, 0.1562, 1.0, 0.1562, 0.5, 0.1562, 0.5, 0.1562, 1.0, 0.125, 1.0, 0.125, 0.5, 0.125, 0.5, 0.125, 1.0, 0.09375, 1.0, 0.09375, 0.5, 0.09375, 0.5, 0.09375, 1.0, 0.0625, 1.0, 0.0625, 0.5, 0.2968, 0.4854, 0.25, 0.49, 0.2032, 0.4854, 0.1582, 0.4717, 0.1167, 0.4496, 0.08029, 0.4197, 0.05045, 0.3833, 0.02827, 0.3418, 0.01461, 0.2968, 0.01, 0.25, 0.01461, 0.2032, 0.02827, 0.1582, 0.05045, 0.1167, 0.08029, 0.08029, 0.1167, 0.05045, 0.1582, 0.02827, 0.2032, 0.01461, 0.25, 0.01, 0.2968, 0.01461, 0.3418, 0.02827, 0.3833, 0.05045, 0.4197, 0.08029, 0.4496, 0.1167, 0.4717, 0.1582, 0.4854, 0.2032, 0.49, 0.25, 0.4854, 0.2968, 0.4717, 0.3418, 0.4496, 0.3833, 0.4197, 0.4197, 0.3833, 0.4496, 0.3418, 0.4717, 0.0625, 0.5, 0.0625, 1.0, 0.03125, 1.0, 0.03125, 0.5, 0.03125, 0.5, 0.03125, 1.0, 0.0, 1.0, 0.0, 0.5, 0.75, 0.49, 0.7968, 0.4854, 0.8418, 0.4717, 0.8833, 0.4496, 0.9197, 0.4197, 0.9496, 0.3833, 0.9717, 0.3418, 0.9854, 0.2968, 0.99, 0.25, 0.9854, 0.2032, 0.9717, 0.1582, 0.9496, 0.1167, 0.9197, 0.08029, 0.8833, 0.05045, 0.8418, 0.02827, 0.7968, 0.01461, 0.75, 0.01, 0.7032, 0.01461, 0.6582, 0.02827, 0.6167, 0.05045, 0.5803, 0.08029, 0.5504, 0.1167, 0.5283, 0.1582, 0.5146, 0.2032, 0.51, 0.25, 0.5146, 0.2968, 0.5283, 0.3418, 0.5504, 0.3833, 0.5803, 0.4197, 0.6167, 0.4496, 0.6582, 0.4717, 0.7032, 0.4854])
me_cylinder_002.materials.append(mat_supports)
me_cylinder_002.update()

# ---- objects
ob_cylinder = bpy.data.objects.new('Cylinder', me_cylinder)
ob_mirror = bpy.data.objects.new('Mirror', me_plane)
ob_planks = bpy.data.objects.new('Planks', me_cube_022)
ob_cylinder_001 = bpy.data.objects.new('Cylinder.001', me_cylinder_002)

# ---- transforms, parenting, visibility, modifiers, constraints
ob_cylinder.location = (4.768e-07, -0.6948, -0.2146)
ob_cylinder.rotation_euler = (-1.571, 0.7109, -1.571)
ob_cylinder.scale = (0.1393, 0.1393, 0.1393)
_m = ob_cylinder.modifiers.new('Mirror', 'MIRROR')
_m.use_axis = (False, True, False)
_m.mirror_object = ob_mirror
ob_mirror.location = (0.0, 0.0, 0.0)
ob_planks.location = (4.027, 0.03702, 0.8913)
ob_planks.scale = (0.303, 0.303, 0.303)
_m = ob_planks.modifiers.new('Bevel', 'BEVEL')
_m.width = 0.04
_m.width_pct = 0.04
_m.segments = 2
ob_cylinder_001.location = (-3.605, 0.6992, -0.3945)
ob_cylinder_001.rotation_euler = (0.0, 0.07915, 0.0)
ob_cylinder_001.scale = (0.09732, 0.09732, 0.09732)
_m = ob_cylinder_001.modifiers.new('Mirror', 'MIRROR')
_m.use_axis = (True, True, False)
_m.mirror_object = ob_mirror

# ---- collection membership
col_collection.objects.link(ob_cylinder)
col_collection.objects.link(ob_mirror)
col_collection.objects.link(ob_planks)
col_collection.objects.link(ob_cylinder_001)

# ---- scene / render settings (as saved in the file)
scene.frame_start = 1; scene.frame_end = 250; scene.frame_set(1)
scene.render.engine = 'BLENDER_EEVEE_NEXT'
scene.cycles.sampling_pattern = 'TABULATED_SOBOL'
scene.cycles.use_light_tree = False
scene.view_settings.view_transform = 'Filmic'
bpy.context.view_layer.update()

# ---- added for rendering (the .blend has no active camera and no usable light): camera, sun
cam_auto = bpy.data.cameras.new('AutoCamera')
cam_auto.lens = 50.0
cam_auto.sensor_width = 36.0
cam_auto.clip_end = 1000.0
ob_auto_camera = bpy.data.objects.new('AutoCamera', cam_auto)
scene.collection.objects.link(ob_auto_camera)
ob_auto_camera.location = (9.69458, -11.6775, 5.72954)
ob_auto_camera.rotation_euler = (1.09748, -7.21219e-08, 0.694738)
scene.camera = ob_auto_camera
light_auto_sun = bpy.data.lights.new('AutoSun', 'SUN')
light_auto_sun.energy = 3.0
light_auto_sun.angle = 0.0523599
ob_auto_sun = bpy.data.objects.new('AutoSun', light_auto_sun)
scene.collection.objects.link(ob_auto_sun)
ob_auto_sun.rotation_euler = (0.872665, 0.174533, 0.523599)
bpy.context.view_layer.update()
